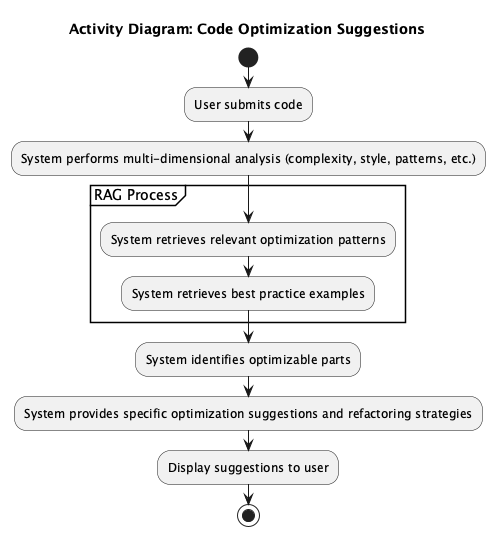

The diagram above was rendered by PlantUML. Its source (embedded in the PNG):
@startuml
title Activity Diagram: Code Optimization Suggestions

start
:User submits code;
:System performs multi-dimensional analysis (complexity, style, patterns, etc.);
partition RAG Process {
  :System retrieves relevant optimization patterns;
  :System retrieves best practice examples;
}
:System identifies optimizable parts;
:System provides specific optimization suggestions and refactoring strategies;
:Display suggestions to user;
stop

@enduml